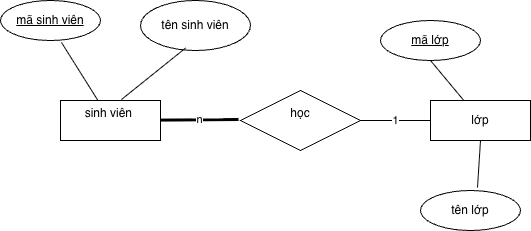

The diagram above was exported from draw.io. Its source (the exported page's mxGraphModel, read from the mxfile embedded in the PNG):
<mxGraphModel dx="838" dy="480" grid="1" gridSize="10" guides="1" tooltips="1" connect="1" arrows="1" fold="1" page="1" pageScale="1" pageWidth="827" pageHeight="1169" math="0" shadow="0">
  <root>
    <mxCell id="0" />
    <mxCell id="1" parent="0" />
    <mxCell id="TAEkBtvdLWwaHBz5CIIC-1" parent="1" style="whiteSpace=wrap;html=1;align=center;" value="sinh viên&amp;nbsp;&lt;div&gt;&lt;br&gt;&lt;/div&gt;" vertex="1">
      <mxGeometry height="40" width="100" x="140" y="180" as="geometry" />
    </mxCell>
    <mxCell id="TAEkBtvdLWwaHBz5CIIC-2" parent="1" style="whiteSpace=wrap;html=1;align=center;" value="lớp" vertex="1">
      <mxGeometry height="40" width="100" x="510" y="180" as="geometry" />
    </mxCell>
    <mxCell id="TAEkBtvdLWwaHBz5CIIC-3" parent="1" style="ellipse;whiteSpace=wrap;html=1;align=center;fontStyle=4;" value="mã sinh viên" vertex="1">
      <mxGeometry height="40" width="100" x="80" y="80" as="geometry" />
    </mxCell>
    <mxCell id="TAEkBtvdLWwaHBz5CIIC-4" parent="1" style="ellipse;whiteSpace=wrap;html=1;align=center;" value="tên sinh viên" vertex="1">
      <mxGeometry height="50" width="110" x="220" y="80" as="geometry" />
    </mxCell>
    <mxCell id="TAEkBtvdLWwaHBz5CIIC-5" edge="1" parent="1" source="TAEkBtvdLWwaHBz5CIIC-1" style="endArrow=none;html=1;rounded=0;strokeWidth=3;" value="n">
      <mxGeometry height="50" relative="1" width="50" as="geometry">
        <mxPoint x="360" y="240" as="sourcePoint" />
        <mxPoint x="318" y="199" as="targetPoint" />
      </mxGeometry>
    </mxCell>
    <mxCell id="TAEkBtvdLWwaHBz5CIIC-6" edge="1" parent="1" source="TAEkBtvdLWwaHBz5CIIC-1" style="endArrow=none;html=1;rounded=0;entryX=0.61;entryY=1.05;entryDx=0;entryDy=0;entryPerimeter=0;" target="TAEkBtvdLWwaHBz5CIIC-3" value="">
      <mxGeometry height="50" relative="1" width="50" as="geometry">
        <Array as="points" />
        <mxPoint x="360" y="240" as="sourcePoint" />
        <mxPoint x="410" y="190" as="targetPoint" />
      </mxGeometry>
    </mxCell>
    <mxCell id="TAEkBtvdLWwaHBz5CIIC-7" parent="1" style="shape=rhombus;perimeter=rhombusPerimeter;whiteSpace=wrap;html=1;align=center;" value="học&lt;div&gt;&lt;br&gt;&lt;/div&gt;" vertex="1">
      <mxGeometry height="60" width="120" x="320" y="170" as="geometry" />
    </mxCell>
    <mxCell id="TAEkBtvdLWwaHBz5CIIC-8" edge="1" parent="1" source="TAEkBtvdLWwaHBz5CIIC-7" style="endArrow=none;html=1;rounded=0;entryX=0;entryY=0.5;entryDx=0;entryDy=0;exitX=1;exitY=0.5;exitDx=0;exitDy=0;" target="TAEkBtvdLWwaHBz5CIIC-2" value="1">
      <mxGeometry height="50" relative="1" width="50" as="geometry">
        <mxPoint x="380" y="260" as="sourcePoint" />
        <mxPoint x="410" y="190" as="targetPoint" />
      </mxGeometry>
    </mxCell>
    <mxCell id="TAEkBtvdLWwaHBz5CIIC-9" edge="1" parent="1" source="TAEkBtvdLWwaHBz5CIIC-1" style="endArrow=none;html=1;rounded=0;exitX=0.61;exitY=-0.025;exitDx=0;exitDy=0;exitPerimeter=0;entryX=0.41;entryY=0.95;entryDx=0;entryDy=0;entryPerimeter=0;" target="TAEkBtvdLWwaHBz5CIIC-4" value="">
      <mxGeometry height="50" relative="1" width="50" as="geometry">
        <mxPoint x="360" y="240" as="sourcePoint" />
        <mxPoint x="410" y="190" as="targetPoint" />
      </mxGeometry>
    </mxCell>
    <mxCell id="TAEkBtvdLWwaHBz5CIIC-10" parent="1" style="ellipse;whiteSpace=wrap;html=1;align=center;fontStyle=4;" value="mã lớp" vertex="1">
      <mxGeometry height="40" width="100" x="460" y="100" as="geometry" />
    </mxCell>
    <mxCell id="TAEkBtvdLWwaHBz5CIIC-11" parent="1" style="ellipse;whiteSpace=wrap;html=1;align=center;" value="tên lớp" vertex="1">
      <mxGeometry height="40" width="100" x="500" y="270" as="geometry" />
    </mxCell>
    <mxCell id="TAEkBtvdLWwaHBz5CIIC-12" edge="1" parent="1" source="TAEkBtvdLWwaHBz5CIIC-2" style="endArrow=none;html=1;rounded=0;entryX=0.5;entryY=1;entryDx=0;entryDy=0;" target="TAEkBtvdLWwaHBz5CIIC-10" value="">
      <mxGeometry height="50" relative="1" width="50" as="geometry">
        <mxPoint x="360" y="240" as="sourcePoint" />
        <mxPoint x="410" y="190" as="targetPoint" />
      </mxGeometry>
    </mxCell>
    <mxCell id="TAEkBtvdLWwaHBz5CIIC-13" edge="1" parent="1" source="TAEkBtvdLWwaHBz5CIIC-11" style="endArrow=none;html=1;rounded=0;entryX=0.5;entryY=1;entryDx=0;entryDy=0;exitX=0.57;exitY=-0.075;exitDx=0;exitDy=0;exitPerimeter=0;" target="TAEkBtvdLWwaHBz5CIIC-2" value="">
      <mxGeometry height="50" relative="1" width="50" as="geometry">
        <mxPoint x="360" y="240" as="sourcePoint" />
        <mxPoint x="410" y="190" as="targetPoint" />
      </mxGeometry>
    </mxCell>
  </root>
</mxGraphModel>